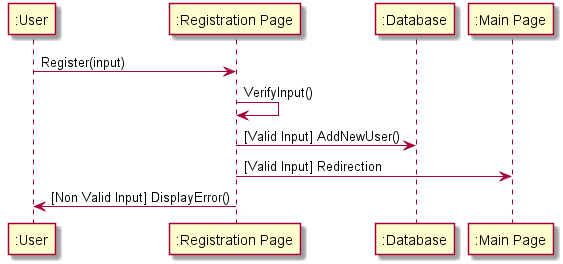

The diagram above was rendered by PlantUML. Its source (embedded in the PNG):
@startuml sequenceDiagram_register
participant ":User" as user
participant ":Registration Page" as regist
participant ":Database" as db
participant ":Main Page" as main

user->regist : Register(input)
regist->regist : VerifyInput()
regist->db : [Valid Input] AddNewUser()
regist->main : [Valid Input] Redirection
regist->user : [Non Valid Input] DisplayError() 
@enduml